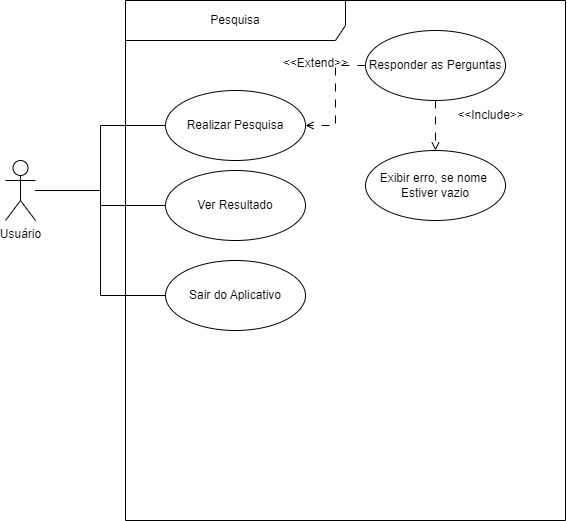

The diagram above was exported from draw.io. Its source (the exported page's mxGraphModel, read from the mxfile embedded in the PNG):
<mxGraphModel dx="1195" dy="650" grid="1" gridSize="10" guides="1" tooltips="1" connect="1" arrows="1" fold="1" page="1" pageScale="1" pageWidth="827" pageHeight="1169" math="0" shadow="0">
  <root>
    <mxCell id="0" />
    <mxCell id="1" parent="0" />
    <mxCell id="8qq1RTguLMCqU8p9i6Lj-1" value="Pesquisa" style="shape=umlFrame;whiteSpace=wrap;html=1;pointerEvents=0;width=220;height=40;" vertex="1" parent="1">
      <mxGeometry x="200" y="120" width="440" height="520" as="geometry" />
    </mxCell>
    <mxCell id="8qq1RTguLMCqU8p9i6Lj-14" style="edgeStyle=orthogonalEdgeStyle;rounded=0;orthogonalLoop=1;jettySize=auto;html=1;entryX=0;entryY=0.5;entryDx=0;entryDy=0;endArrow=none;endFill=0;" edge="1" parent="1" source="8qq1RTguLMCqU8p9i6Lj-2" target="8qq1RTguLMCqU8p9i6Lj-6">
      <mxGeometry relative="1" as="geometry" />
    </mxCell>
    <mxCell id="8qq1RTguLMCqU8p9i6Lj-15" style="edgeStyle=orthogonalEdgeStyle;rounded=0;orthogonalLoop=1;jettySize=auto;html=1;entryX=0;entryY=0.5;entryDx=0;entryDy=0;endArrow=none;endFill=0;" edge="1" parent="1" source="8qq1RTguLMCqU8p9i6Lj-2" target="8qq1RTguLMCqU8p9i6Lj-7">
      <mxGeometry relative="1" as="geometry" />
    </mxCell>
    <mxCell id="8qq1RTguLMCqU8p9i6Lj-16" style="edgeStyle=orthogonalEdgeStyle;rounded=0;orthogonalLoop=1;jettySize=auto;html=1;entryX=0;entryY=0.5;entryDx=0;entryDy=0;endArrow=none;endFill=0;" edge="1" parent="1" source="8qq1RTguLMCqU8p9i6Lj-2" target="8qq1RTguLMCqU8p9i6Lj-5">
      <mxGeometry relative="1" as="geometry" />
    </mxCell>
    <mxCell id="8qq1RTguLMCqU8p9i6Lj-2" value="Usuário" style="shape=umlActor;verticalLabelPosition=bottom;verticalAlign=top;html=1;" vertex="1" parent="1">
      <mxGeometry x="80" y="280" width="30" height="60" as="geometry" />
    </mxCell>
    <mxCell id="8qq1RTguLMCqU8p9i6Lj-5" value="Sair do Aplicativo" style="ellipse;whiteSpace=wrap;html=1;" vertex="1" parent="1">
      <mxGeometry x="240" y="380" width="140" height="70" as="geometry" />
    </mxCell>
    <mxCell id="8qq1RTguLMCqU8p9i6Lj-6" value="Realizar Pesquisa" style="ellipse;whiteSpace=wrap;html=1;" vertex="1" parent="1">
      <mxGeometry x="240" y="210" width="140" height="70" as="geometry" />
    </mxCell>
    <mxCell id="8qq1RTguLMCqU8p9i6Lj-7" value="Ver Resultado" style="ellipse;whiteSpace=wrap;html=1;" vertex="1" parent="1">
      <mxGeometry x="240" y="290" width="140" height="70" as="geometry" />
    </mxCell>
    <mxCell id="8qq1RTguLMCqU8p9i6Lj-9" style="edgeStyle=orthogonalEdgeStyle;rounded=0;orthogonalLoop=1;jettySize=auto;html=1;dashed=1;dashPattern=8 8;endArrow=open;endFill=0;" edge="1" parent="1" source="8qq1RTguLMCqU8p9i6Lj-8" target="8qq1RTguLMCqU8p9i6Lj-6">
      <mxGeometry relative="1" as="geometry" />
    </mxCell>
    <mxCell id="8qq1RTguLMCqU8p9i6Lj-12" style="edgeStyle=orthogonalEdgeStyle;rounded=0;orthogonalLoop=1;jettySize=auto;html=1;endArrow=open;endFill=0;dashed=1;dashPattern=8 8;" edge="1" parent="1" source="8qq1RTguLMCqU8p9i6Lj-8" target="8qq1RTguLMCqU8p9i6Lj-11">
      <mxGeometry relative="1" as="geometry" />
    </mxCell>
    <mxCell id="8qq1RTguLMCqU8p9i6Lj-8" value="Responder as Perguntas" style="ellipse;whiteSpace=wrap;html=1;" vertex="1" parent="1">
      <mxGeometry x="440" y="150" width="140" height="70" as="geometry" />
    </mxCell>
    <mxCell id="8qq1RTguLMCqU8p9i6Lj-10" value="&amp;lt;&amp;lt;Extend&amp;gt;&amp;gt;" style="text;html=1;align=center;verticalAlign=middle;resizable=0;points=[];autosize=1;strokeColor=none;fillColor=none;" vertex="1" parent="1">
      <mxGeometry x="345" y="168" width="90" height="30" as="geometry" />
    </mxCell>
    <mxCell id="8qq1RTguLMCqU8p9i6Lj-11" value="Exibir erro, se nome&amp;nbsp;&lt;div&gt;Estiver vazio&lt;/div&gt;" style="ellipse;whiteSpace=wrap;html=1;" vertex="1" parent="1">
      <mxGeometry x="440" y="270" width="140" height="70" as="geometry" />
    </mxCell>
    <mxCell id="8qq1RTguLMCqU8p9i6Lj-13" value="&amp;lt;&amp;lt;Include&amp;gt;&amp;gt;" style="text;html=1;align=center;verticalAlign=middle;resizable=0;points=[];autosize=1;strokeColor=none;fillColor=none;" vertex="1" parent="1">
      <mxGeometry x="520" y="220" width="90" height="30" as="geometry" />
    </mxCell>
  </root>
</mxGraphModel>